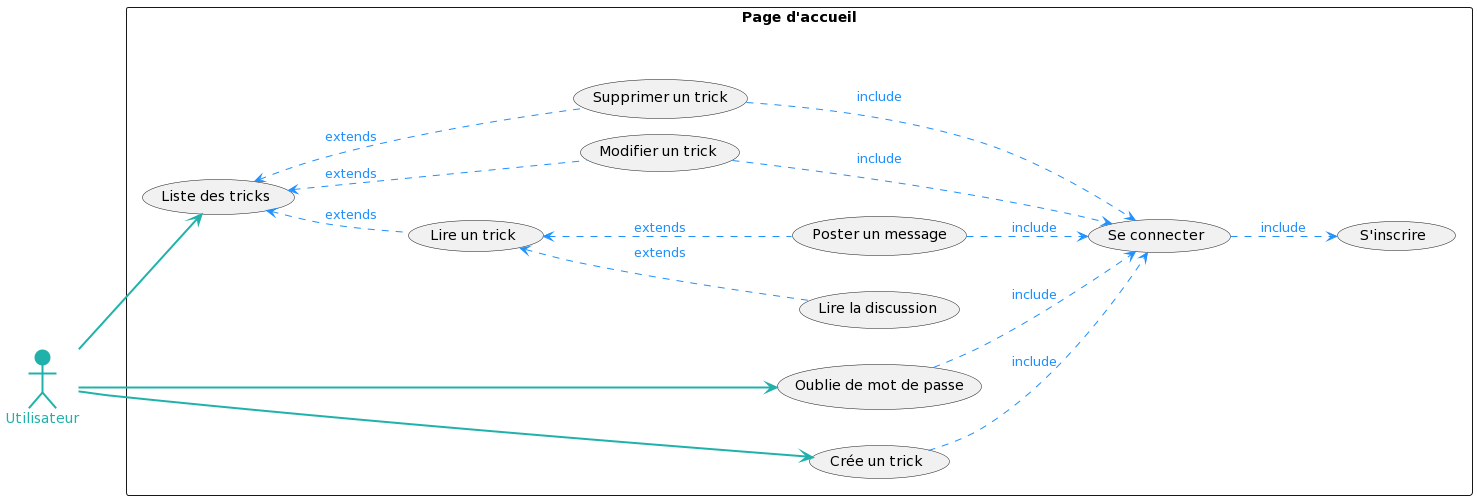

The diagram above was rendered by PlantUML. Its source (embedded in the PNG):
@startuml
left to right direction
:Utilisateur: #lightseagreen;line:lightseagreen;line.bold;text:lightseagreen

rectangle "Page d'accueil" {

Utilisateur--> (Oublie de mot de passe) #lightseagreen;line:lightseagreen;line.bold;text:lightseagreen
Utilisateur--> (Crée un trick) #lightseagreen;line:lightseagreen;line.bold;text:lightseagreen
Utilisateur--> (Liste des tricks) #lightseagreen;line:lightseagreen;line.bold;text:lightseagreen

(Liste des tricks) <.. (Lire un trick) #dodgerblue;line.dashed;text:dodgerblue : extends
(Liste des tricks) <.. (Modifier un trick) #dodgerblue;line.dashed;text:dodgerblue : extends
(Liste des tricks) <.. (Supprimer un trick) #dodgerblue;line.dashed;text:dodgerblue : extends

(Lire un trick) <.. (Lire la discussion) #dodgerblue;line.dashed;text:dodgerblue : extends
(Lire un trick) <.. (Poster un message) #dodgerblue;line.dashed;text:dodgerblue : extends

(Se connecter) ..> (S'inscrire) #dodgerblue;line.dashed;text:dodgerblue : include
(Crée un trick) ..> (Se connecter) #dodgerblue;line.dashed;text:dodgerblue : include
(Oublie de mot de passe) ..> (Se connecter) #dodgerblue;line.dashed;text:dodgerblue : include
(Supprimer un trick) ..> (Se connecter) #dodgerblue;line.dashed;text:dodgerblue : include
(Modifier un trick) ..> (Se connecter) #dodgerblue;line.dashed;text:dodgerblue : include
(Poster un message) ..> (Se connecter) #dodgerblue;line.dashed;text:dodgerblue : include

}
@enduml